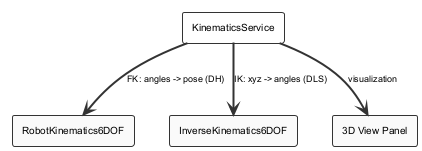

The diagram above was rendered by PlantUML. Its source (embedded in the PNG):
@startuml kinematics_service_diagram
!theme plain
skinparam backgroundColor #FFFFFF
skinparam componentStyle rectangle
skinparam shadowing false
skinparam defaultFontName Arial
skinparam defaultFontSize 9
skinparam rectangleBorderColor #333333
skinparam rectangleFontColor #000000
skinparam rectangleFontSize 10
skinparam arrowColor #333333
skinparam arrowThickness 2
skinparam packageBorderColor #333333
skinparam packageFontColor #333333
rectangle "KinematicsService" as MAIN #FFFFFF
rectangle "RobotKinematics6DOF" as RobotKinematics6DOF_0 #FAFAFA
MAIN --> RobotKinematics6DOF_0 : "FK: angles -> pose (DH)"
rectangle "InverseKinematics6DOF" as InverseKinematics6DOF_1 #FAFAFA
MAIN --> InverseKinematics6DOF_1 : "IK: xyz -> angles (DLS)"
rectangle "3D View Panel" as 3D_View_Panel_2 #FAFAFA
MAIN --> 3D_View_Panel_2 : "visualization"
@enduml